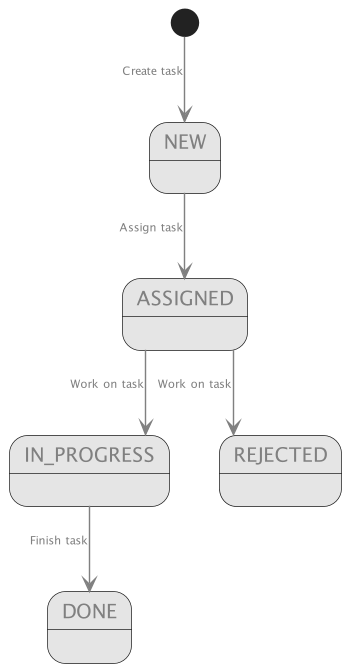

The diagram above was rendered by PlantUML. Its source (embedded in the PNG):
@startuml
'https://plantuml.com/state-diagram

skinparam linetype ortho

skinparam state {
    backgroundcolor #E5e5e5

    fontcolor grey
}

skinparam arrow {
    fontcolor grey
    fontsize 8
    color grey
}

scale 350 width
[*] --> NEW : Create task

NEW --> ASSIGNED : Assign task

ASSIGNED --> IN_PROGRESS : Work on task
ASSIGNED --> REJECTED : Work on task

IN_PROGRESS --> DONE : Finish task




@enduml